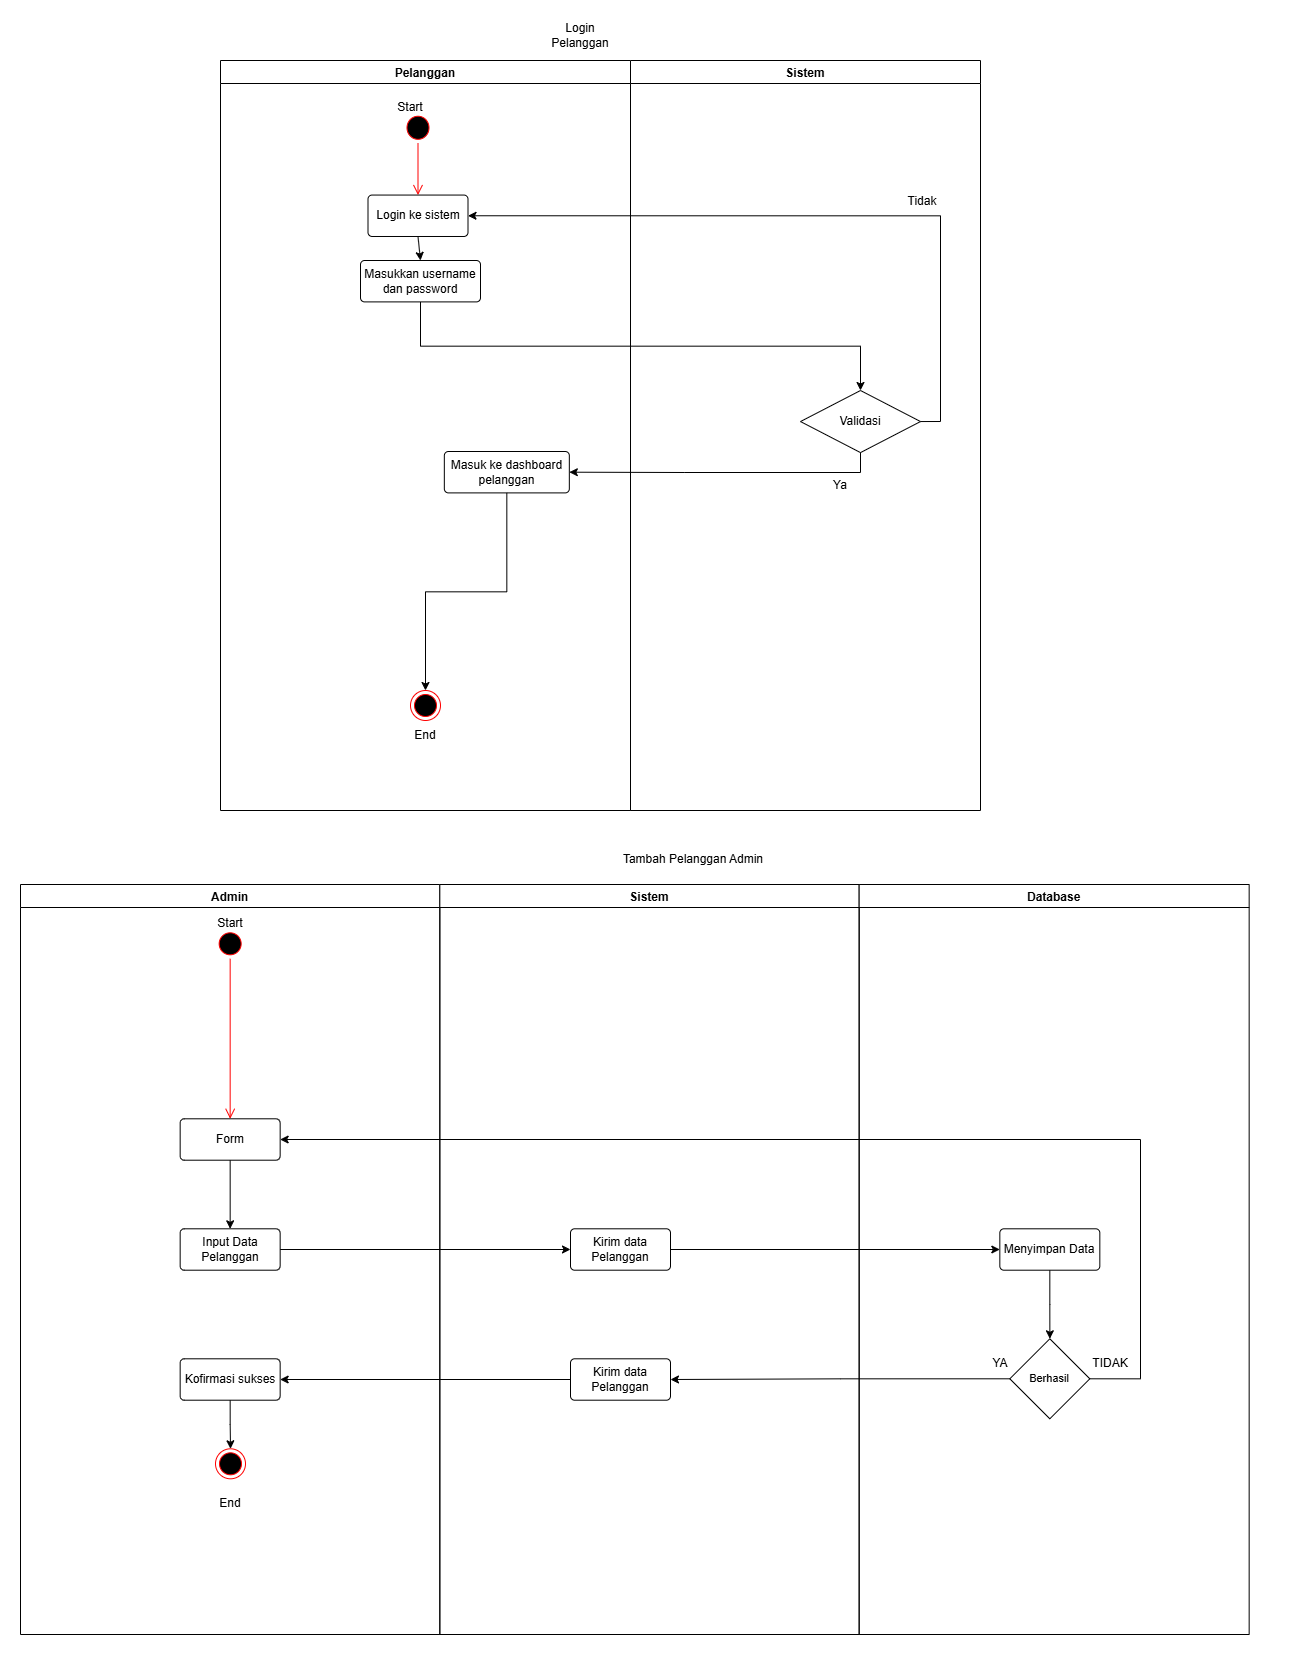

The diagram above was exported from draw.io. Its source (the exported page's mxGraphModel, read from the mxfile embedded in the PNG):
<mxGraphModel dx="5127" dy="1873" grid="1" gridSize="10" guides="1" tooltips="1" connect="1" arrows="1" fold="1" page="1" pageScale="1" pageWidth="827" pageHeight="1169" math="0" shadow="0">
  <root>
    <mxCell id="0" />
    <mxCell id="1" parent="0" />
    <mxCell id="2" value="" style="group" connectable="0" vertex="1" parent="1">
      <mxGeometry x="-1320" y="1004" width="838.6599999999999" height="750" as="geometry" />
    </mxCell>
    <mxCell id="3" value="" style="group" connectable="0" vertex="1" parent="2">
      <mxGeometry width="838.6599999999999" height="750" as="geometry" />
    </mxCell>
    <mxCell id="4" value="" style="group" connectable="0" vertex="1" parent="3">
      <mxGeometry width="838.6599999999999" height="750" as="geometry" />
    </mxCell>
    <mxCell id="5" value="Admin" style="swimlane;startSize=23;" vertex="1" parent="4">
      <mxGeometry width="419.33" height="750" as="geometry" />
    </mxCell>
    <mxCell id="6" value="Input Data Pelanggan" style="rounded=1;arcSize=10;whiteSpace=wrap;html=1;align=center;" vertex="1" parent="5">
      <mxGeometry x="159.66" y="344.29999999999995" width="100" height="41.40350877192983" as="geometry" />
    </mxCell>
    <mxCell id="7" style="edgeStyle=orthogonalEdgeStyle;rounded=0;orthogonalLoop=1;jettySize=auto;html=1;exitX=0.5;exitY=1;exitDx=0;exitDy=0;entryX=0.5;entryY=0;entryDx=0;entryDy=0;" edge="1" parent="5" source="8" target="6">
      <mxGeometry relative="1" as="geometry" />
    </mxCell>
    <mxCell id="8" value="Form" style="rounded=1;arcSize=10;whiteSpace=wrap;html=1;align=center;" vertex="1" parent="5">
      <mxGeometry x="159.66" y="234.29999999999995" width="100" height="41.40350877192983" as="geometry" />
    </mxCell>
    <mxCell id="9" value="" style="ellipse;html=1;shape=startState;fillColor=#000000;strokeColor=#ff0000;" vertex="1" parent="5">
      <mxGeometry x="194.66" y="44.299999999999955" width="30" height="30" as="geometry" />
    </mxCell>
    <mxCell id="10" style="edgeStyle=orthogonalEdgeStyle;rounded=0;orthogonalLoop=1;jettySize=auto;html=1;exitX=0.5;exitY=1;exitDx=0;exitDy=0;entryX=0.5;entryY=0;entryDx=0;entryDy=0;" edge="1" parent="5" source="11" target="13">
      <mxGeometry relative="1" as="geometry" />
    </mxCell>
    <mxCell id="11" value="Kofirmasi sukses" style="rounded=1;arcSize=10;whiteSpace=wrap;html=1;align=center;" vertex="1" parent="5">
      <mxGeometry x="159.66000000000003" y="474.29999999999995" width="100" height="41.40350877192983" as="geometry" />
    </mxCell>
    <mxCell id="12" value="" style="edgeStyle=orthogonalEdgeStyle;html=1;verticalAlign=bottom;endArrow=open;endSize=8;strokeColor=#ff0000;rounded=0;" edge="1" parent="5" source="9" target="8">
      <mxGeometry relative="1" as="geometry">
        <mxPoint x="210" y="134.29999999999995" as="targetPoint" />
      </mxGeometry>
    </mxCell>
    <mxCell id="13" value="" style="ellipse;html=1;shape=endState;fillColor=#000000;strokeColor=#ff0000;" vertex="1" parent="5">
      <mxGeometry x="195" y="564.3" width="30" height="30" as="geometry" />
    </mxCell>
    <mxCell id="14" value="End" style="text;html=1;whiteSpace=wrap;strokeColor=none;fillColor=none;align=center;verticalAlign=middle;rounded=0;" vertex="1" parent="5">
      <mxGeometry x="180" y="604.3" width="60" height="30" as="geometry" />
    </mxCell>
    <mxCell id="15" value="Start" style="text;html=1;whiteSpace=wrap;strokeColor=none;fillColor=none;align=center;verticalAlign=middle;rounded=0;" vertex="1" parent="5">
      <mxGeometry x="179.66000000000008" y="24.299999999999955" width="60" height="30" as="geometry" />
    </mxCell>
    <mxCell id="16" value="Sistem" style="swimlane;" vertex="1" parent="4">
      <mxGeometry x="419.3299999999999" width="419.33" height="750" as="geometry" />
    </mxCell>
    <mxCell id="17" value="Kirim data Pelanggan" style="rounded=1;arcSize=10;whiteSpace=wrap;html=1;align=center;" vertex="1" parent="16">
      <mxGeometry x="130.67000000000007" y="344.29999999999995" width="100" height="41.40350877192983" as="geometry" />
    </mxCell>
    <mxCell id="18" value="Kirim data Pelanggan" style="rounded=1;arcSize=10;whiteSpace=wrap;html=1;align=center;" vertex="1" parent="16">
      <mxGeometry x="130.67000000000007" y="474.29999999999995" width="100" height="41.40350877192983" as="geometry" />
    </mxCell>
    <mxCell id="19" style="edgeStyle=orthogonalEdgeStyle;rounded=0;orthogonalLoop=1;jettySize=auto;html=1;exitX=0;exitY=0.5;exitDx=0;exitDy=0;" edge="1" parent="4" source="18" target="11">
      <mxGeometry relative="1" as="geometry" />
    </mxCell>
    <mxCell id="20" style="edgeStyle=orthogonalEdgeStyle;rounded=0;orthogonalLoop=1;jettySize=auto;html=1;exitX=1;exitY=0.5;exitDx=0;exitDy=0;entryX=0;entryY=0.5;entryDx=0;entryDy=0;" edge="1" parent="4" source="6" target="17">
      <mxGeometry relative="1" as="geometry" />
    </mxCell>
    <mxCell id="21" value="" style="group" connectable="0" vertex="1" parent="1">
      <mxGeometry x="-481.34000000000015" y="1004" width="419.3299999999999" height="750" as="geometry" />
    </mxCell>
    <mxCell id="22" value="Database" style="swimlane;container=0;" vertex="1" parent="21">
      <mxGeometry width="390" height="750" as="geometry" />
    </mxCell>
    <mxCell id="23" style="edgeStyle=orthogonalEdgeStyle;rounded=0;orthogonalLoop=1;jettySize=auto;html=1;exitX=0.5;exitY=1;exitDx=0;exitDy=0;" edge="1" parent="22" source="24">
      <mxGeometry relative="1" as="geometry">
        <mxPoint x="190.70363636363618" y="454.3000000000002" as="targetPoint" />
      </mxGeometry>
    </mxCell>
    <mxCell id="24" value="Menyimpan Data" style="rounded=1;arcSize=10;whiteSpace=wrap;html=1;align=center;" vertex="1" parent="22">
      <mxGeometry x="140.67000000000007" y="344.29999999999995" width="100" height="41.40350877192983" as="geometry" />
    </mxCell>
    <mxCell id="25" value="Berhasil" style="rhombus;whiteSpace=wrap;html=1;fontFamily=Helvetica;fontSize=11;fontColor=default;labelBackgroundColor=default;" vertex="1" parent="22">
      <mxGeometry x="150.67000000000007" y="454.30000000000007" width="80" height="80" as="geometry" />
    </mxCell>
    <mxCell id="26" value="TIDAK" style="text;html=1;whiteSpace=wrap;strokeColor=none;fillColor=none;align=center;verticalAlign=middle;rounded=0;" vertex="1" parent="22">
      <mxGeometry x="221.34000000000015" y="464.29999999999995" width="60" height="30" as="geometry" />
    </mxCell>
    <mxCell id="27" value="YA" style="text;html=1;whiteSpace=wrap;strokeColor=none;fillColor=none;align=center;verticalAlign=middle;rounded=0;" vertex="1" parent="22">
      <mxGeometry x="111.34000000000015" y="464.29999999999995" width="60" height="30" as="geometry" />
    </mxCell>
    <mxCell id="28" style="edgeStyle=orthogonalEdgeStyle;rounded=0;orthogonalLoop=1;jettySize=auto;html=1;exitX=1;exitY=0.5;exitDx=0;exitDy=0;entryX=0;entryY=0.5;entryDx=0;entryDy=0;" edge="1" source="17" target="24" parent="1">
      <mxGeometry relative="1" as="geometry" />
    </mxCell>
    <mxCell id="29" style="edgeStyle=orthogonalEdgeStyle;rounded=0;orthogonalLoop=1;jettySize=auto;html=1;exitX=0;exitY=0.5;exitDx=0;exitDy=0;" edge="1" source="25" target="18" parent="1">
      <mxGeometry relative="1" as="geometry" />
    </mxCell>
    <mxCell id="30" style="edgeStyle=orthogonalEdgeStyle;rounded=0;orthogonalLoop=1;jettySize=auto;html=1;exitX=1;exitY=0.5;exitDx=0;exitDy=0;entryX=1;entryY=0.5;entryDx=0;entryDy=0;" edge="1" source="25" target="8" parent="1">
      <mxGeometry relative="1" as="geometry">
        <Array as="points">
          <mxPoint x="-200" y="1498.3000000000002" />
          <mxPoint x="-200" y="1259.3000000000002" />
        </Array>
      </mxGeometry>
    </mxCell>
    <mxCell id="31" value="Pelanggan" style="swimlane;" vertex="1" parent="1">
      <mxGeometry x="-1120" y="180" width="410" height="750" as="geometry" />
    </mxCell>
    <mxCell id="32" value="" style="ellipse;html=1;shape=startState;fillColor=#000000;strokeColor=#ff0000;" vertex="1" parent="31">
      <mxGeometry x="182.5" y="51.75438596491229" width="30" height="31.05263157894737" as="geometry" />
    </mxCell>
    <mxCell id="33" value="" style="edgeStyle=orthogonalEdgeStyle;html=1;verticalAlign=bottom;endArrow=open;endSize=8;strokeColor=#ff0000;rounded=0;" edge="1" parent="31" source="32">
      <mxGeometry relative="1" as="geometry">
        <mxPoint x="197.5" y="134.56140350877195" as="targetPoint" />
      </mxGeometry>
    </mxCell>
    <mxCell id="34" style="edgeStyle=orthogonalEdgeStyle;rounded=0;orthogonalLoop=1;jettySize=auto;html=1;exitX=0.5;exitY=1;exitDx=0;exitDy=0;entryX=0.5;entryY=0;entryDx=0;entryDy=0;" edge="1" parent="31" source="35" target="47">
      <mxGeometry relative="1" as="geometry" />
    </mxCell>
    <mxCell id="35" value="Login ke sistem" style="rounded=1;arcSize=10;whiteSpace=wrap;html=1;align=center;" vertex="1" parent="31">
      <mxGeometry x="147.5" y="134.56140350877195" width="100" height="41.40350877192983" as="geometry" />
    </mxCell>
    <mxCell id="36" value="" style="group" connectable="0" vertex="1" parent="31">
      <mxGeometry x="170" width="680" height="750" as="geometry" />
    </mxCell>
    <mxCell id="37" value="Sistem" style="swimlane;" vertex="1" parent="36">
      <mxGeometry x="240" width="350" height="750" as="geometry" />
    </mxCell>
    <mxCell id="38" value="Tidak" style="text;html=1;whiteSpace=wrap;strokeColor=none;fillColor=none;align=center;verticalAlign=middle;rounded=0;" vertex="1" parent="37">
      <mxGeometry x="261.99" y="125.69999999999999" width="60" height="30" as="geometry" />
    </mxCell>
    <mxCell id="39" value="Start" style="text;html=1;whiteSpace=wrap;strokeColor=none;fillColor=none;align=center;verticalAlign=middle;rounded=0;" vertex="1" parent="36">
      <mxGeometry x="-14.166666666666666" y="31.05263157894737" width="68" height="31.05263157894737" as="geometry" />
    </mxCell>
    <mxCell id="40" value="Validasi" style="shape=rhombus;perimeter=rhombusPerimeter;whiteSpace=wrap;html=1;align=center;" vertex="1" parent="36">
      <mxGeometry x="410" y="329.9975438596491" width="120" height="62.10526315789474" as="geometry" />
    </mxCell>
    <mxCell id="41" value="Masuk ke dashboard pelanggan" style="rounded=1;arcSize=10;whiteSpace=wrap;html=1;align=center;" vertex="1" parent="36">
      <mxGeometry x="53.83000000000001" y="390.9954385964912" width="125" height="41.40350877192983" as="geometry" />
    </mxCell>
    <mxCell id="42" style="edgeStyle=orthogonalEdgeStyle;rounded=0;orthogonalLoop=1;jettySize=auto;html=1;exitX=0.5;exitY=1;exitDx=0;exitDy=0;entryX=1;entryY=0.5;entryDx=0;entryDy=0;" edge="1" parent="36" source="40" target="41">
      <mxGeometry relative="1" as="geometry" />
    </mxCell>
    <mxCell id="43" value="" style="ellipse;html=1;shape=endState;fillColor=#000000;strokeColor=#ff0000;" vertex="1" parent="36">
      <mxGeometry x="20" y="630" width="30" height="30" as="geometry" />
    </mxCell>
    <mxCell id="44" value="End" style="text;html=1;whiteSpace=wrap;strokeColor=none;fillColor=none;align=center;verticalAlign=middle;rounded=0;" vertex="1" parent="36">
      <mxGeometry x="5" y="660" width="60" height="30" as="geometry" />
    </mxCell>
    <mxCell id="45" style="edgeStyle=orthogonalEdgeStyle;rounded=0;orthogonalLoop=1;jettySize=auto;html=1;exitX=0.5;exitY=1;exitDx=0;exitDy=0;entryX=0.5;entryY=0;entryDx=0;entryDy=0;" edge="1" parent="36" source="41" target="43">
      <mxGeometry relative="1" as="geometry" />
    </mxCell>
    <mxCell id="46" style="edgeStyle=orthogonalEdgeStyle;rounded=0;orthogonalLoop=1;jettySize=auto;html=1;exitX=0.5;exitY=1;exitDx=0;exitDy=0;entryX=0.5;entryY=0;entryDx=0;entryDy=0;" edge="1" parent="36" source="47" target="40">
      <mxGeometry relative="1" as="geometry" />
    </mxCell>
    <mxCell id="47" value="Masukkan username dan password" style="rounded=1;arcSize=10;whiteSpace=wrap;html=1;align=center;" vertex="1" parent="36">
      <mxGeometry x="-30" y="200" width="120" height="41.4" as="geometry" />
    </mxCell>
    <mxCell id="48" style="edgeStyle=orthogonalEdgeStyle;rounded=0;orthogonalLoop=1;jettySize=auto;html=1;exitX=1;exitY=0.5;exitDx=0;exitDy=0;entryX=1;entryY=0.5;entryDx=0;entryDy=0;" edge="1" parent="31" source="40" target="35">
      <mxGeometry relative="1" as="geometry" />
    </mxCell>
    <mxCell id="49" value="Login Pelanggan" style="text;html=1;whiteSpace=wrap;strokeColor=none;fillColor=none;align=center;verticalAlign=middle;rounded=0;" vertex="1" parent="1">
      <mxGeometry x="-790" y="140" width="60" height="30" as="geometry" />
    </mxCell>
    <mxCell id="50" value="Ya" style="text;html=1;whiteSpace=wrap;strokeColor=none;fillColor=none;align=center;verticalAlign=middle;rounded=0;" vertex="1" parent="1">
      <mxGeometry x="-530" y="590" width="60" height="30" as="geometry" />
    </mxCell>
    <mxCell id="51" value="Tambah Pelanggan Admin" style="text;html=1;whiteSpace=wrap;strokeColor=none;fillColor=none;align=center;verticalAlign=middle;rounded=0;" vertex="1" parent="1">
      <mxGeometry x="-727" y="964" width="160" height="30" as="geometry" />
    </mxCell>
  </root>
</mxGraphModel>